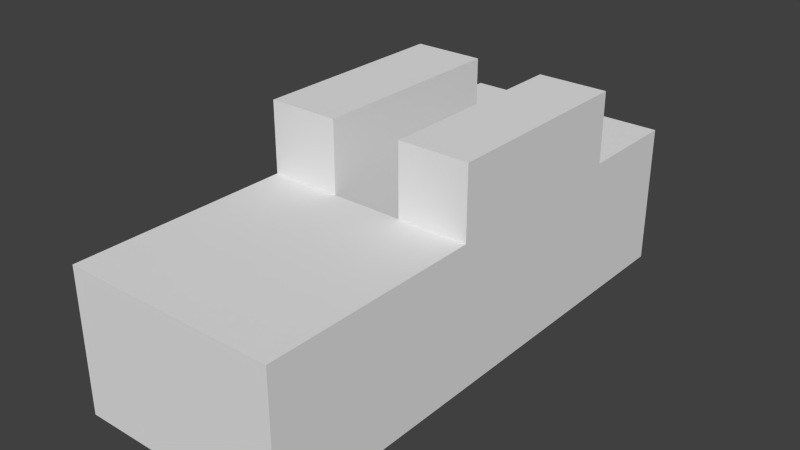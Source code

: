 # Source: Level1.blend  (saved by Blender 2.76.0; exported with 4.5.12 LTS)
import bpy
from mathutils import Matrix  # noqa: F401  (used for matrix-valued properties, if any)

bpy.ops.wm.read_factory_settings(use_empty=True)
scene = bpy.context.scene
scene.name = 'Scene'

# ---- collections
col_collection_1 = bpy.data.collections.new('Collection 1'); scene.collection.children.link(col_collection_1)
col_collection_2 = bpy.data.collections.new('Collection 2'); scene.collection.children.link(col_collection_2)
col_collection_2.hide_render = True
col_collection_2.hide_viewport = True
col_collection_3 = bpy.data.collections.new('Collection 3'); scene.collection.children.link(col_collection_3)
col_collection_3.hide_render = True
col_collection_3.hide_viewport = True
col_collection_4 = bpy.data.collections.new('Collection 4'); scene.collection.children.link(col_collection_4)
col_collection_4.hide_render = True
col_collection_4.hide_viewport = True

# ---- world
world_world = bpy.data.worlds.new('World'); scene.world = world_world
world_world.color = (0.05088, 0.05088, 0.05088)
world_world.use_sun_shadow = False
world_world.sun_shadow_jitter_overblur = 0.0
world_world.cycles.sampling_method = 'MANUAL'
world_world.cycles.sample_map_resolution = 256

# ---- meshes
me_cube_007 = bpy.data.meshes.new('Cube.007')
me_cube_007.from_pydata([(-0.3033, -0.6064, -0.0003152), (-0.3033, -0.6064, 0.4044), (-0.3033, 0.6064, -0.0003152), (-0.3033, 0.6064, 0.4044), (0.3033, -0.6064, -0.0003152), (0.3033, -0.6064, 0.4044), (0.3033, 0.6064, -0.0003152), (0.3033, 0.6064, 0.4044), (0.1038, 0.6064, 0.4044), (0.1038, 0.6064, -0.0003152), (0.1038, -0.6064, 0.4044), (0.1038, -0.6064, -0.0003152), (-0.09975, 0.6064, -0.0003152), (-0.09975, -0.6064, 0.4044), (-0.09975, 0.6064, 0.4044), (-0.09975, -0.6064, -0.0003152), (-0.3033, 0.02142, 0.4044), (-0.3033, 0.02142, -0.0003152), (0.3033, 0.02142, 0.4044), (0.3033, 0.02142, -0.0003152), (0.1038, 0.02142, 0.4044), (0.1038, 0.02142, -0.0003152), (-0.09975, 0.02142, -0.0003152), (-0.09975, 0.02142, 0.4044), (-0.3033, 0.02142, 0.6064), (-0.3033, 0.6064, 0.6064), (0.1038, 0.6064, 0.6064), (0.3033, 0.6064, 0.6064), (-0.09975, 0.6064, 0.6064), (0.3033, 0.02142, 0.6064), (0.1038, 0.02142, 0.6064), (-0.09975, 0.02142, 0.6064), (-0.3033, 0.9094, 0.4044), (-0.3033, 0.9094, -0.0003152), (0.1038, 0.9094, 0.4044), (0.3033, 0.9094, 0.4044), (0.3033, 0.9094, -0.0003152), (-0.09975, 0.9094, -0.0003152), (-0.09975, 0.9094, 0.4044), (0.1038, 0.9094, -0.0003152), (-0.3033, -0.1878, -0.0003152), (-0.3033, -0.3971, -0.0003152), (0.3033, -0.1878, 0.4044), (0.3033, -0.3971, 0.4044), (0.1038, -0.1878, 0.4044), (0.1038, -0.3971, 0.4044), (0.1038, -0.1878, -0.0003152), (0.1038, -0.3971, -0.0003152), (-0.09975, -0.1878, -0.0003152), (-0.09975, -0.3971, -0.0003152), (-0.09975, -0.1878, 0.4044), (-0.09975, -0.3971, 0.4044), (-0.3033, -0.3971, 0.4044), (-0.3033, -0.1878, 0.4044), (0.3033, -0.3971, -0.0003152), (0.3033, -0.1878, -0.0003152), (-0.3033, 0.2164, 0.4044), (-0.3033, 0.4114, 0.4044), (-0.3033, 0.4114, -0.0003152), (-0.3033, 0.2164, -0.0003152), (-0.09975, 0.4114, -0.0003152), (-0.09975, 0.2164, -0.0003152), (-0.09975, 0.4114, 0.4044), (-0.09975, 0.2164, 0.4044), (-0.3033, 0.2164, 0.6064), (-0.3033, 0.4114, 0.6064), (-0.09975, 0.4114, 0.6064), (-0.09975, 0.2164, 0.6064), (0.3033, 0.2164, -0.0003152), (0.3033, 0.4114, -0.0003152), (0.3033, 0.4114, 0.4044), (0.3033, 0.2164, 0.4044), (0.1038, 0.4114, 0.4044), (0.1038, 0.2164, 0.4044), (0.1038, 0.4114, -0.0003152), (0.1038, 0.2164, -0.0003152), (0.3033, 0.4114, 0.6064), (0.3033, 0.2164, 0.6064), (0.1038, 0.4114, 0.6064), (0.1038, 0.2164, 0.6064), (-0.3033, -0.6064, 0.202), (-0.3033, 0.6064, 0.202), (0.3033, 0.6064, 0.202), (0.3033, -0.6064, 0.202), (0.1038, -0.6064, 0.202), (-0.09975, -0.6064, 0.202), (0.3033, 0.02142, 0.202), (-0.3033, 0.02142, 0.202), (-0.3033, 0.9094, 0.202), (0.3033, 0.9094, 0.202), (0.1038, 0.9094, 0.202), (-0.09975, 0.9094, 0.202), (-0.3033, -0.3971, 0.202), (-0.3033, -0.1878, 0.202), (0.3033, -0.1878, 0.202), (0.3033, -0.3971, 0.202), (-0.3033, 0.2164, 0.202), (-0.3033, 0.4114, 0.202), (0.3033, 0.4114, 0.202), (0.3033, 0.2164, 0.202)], [], [(97, 81, 2, 58), (82, 6, 36, 89), (95, 83, 4, 54), (85, 80, 0, 15), (74, 9, 6, 69), (73, 20, 30, 79), (56, 16, 24, 64), (60, 12, 14, 62), (83, 84, 11, 4), (9, 12, 37, 39), (3, 14, 38, 32), (58, 2, 12, 60), (72, 8, 9, 74), (84, 85, 15, 11), (44, 20, 23, 50), (40, 17, 22, 48), (48, 22, 21, 46), (42, 18, 20, 44), (50, 23, 16, 53), (46, 21, 19, 55), (99, 86, 19, 68), (93, 87, 17, 40), (66, 28, 25, 65), (76, 27, 26, 78), (70, 7, 27, 76), (20, 18, 29, 30), (7, 8, 26, 27), (62, 14, 28, 66), (14, 3, 25, 28), (16, 23, 31, 24), (90, 89, 36, 39), (91, 90, 39, 37), (88, 91, 37, 33), (14, 8, 34, 38), (12, 2, 33, 37), (8, 7, 35, 34), (6, 9, 39, 36), (81, 3, 32, 88), (20, 21, 22, 23), (14, 12, 9, 8), (80, 92, 41, 0), (92, 93, 40, 41), (11, 47, 54, 4), (47, 46, 55, 54), (13, 51, 52, 1), (51, 50, 53, 52), (5, 43, 45, 10), (43, 42, 44, 45), (15, 49, 47, 11), (49, 48, 46, 47), (0, 41, 49, 15), (41, 40, 48, 49), (10, 45, 51, 13), (45, 44, 50, 51), (86, 94, 55, 19), (94, 95, 54, 55), (23, 63, 67, 31), (63, 62, 66, 67), (31, 67, 64, 24), (67, 66, 65, 64), (17, 59, 61, 22), (59, 58, 60, 61), (22, 61, 63, 23), (61, 60, 62, 63), (3, 57, 65, 25), (57, 56, 64, 65), (87, 96, 59, 17), (96, 97, 58, 59), (18, 71, 77, 29), (71, 70, 76, 77), (29, 77, 79, 30), (77, 76, 78, 79), (82, 98, 69, 6), (98, 99, 68, 69), (20, 73, 75, 21), (73, 72, 74, 75), (8, 72, 78, 26), (72, 73, 79, 78), (21, 75, 68, 19), (75, 74, 69, 68), (70, 71, 99, 98), (7, 70, 98, 82), (56, 57, 97, 96), (16, 56, 96, 87), (42, 43, 95, 94), (18, 42, 94, 86), (52, 53, 93, 92), (1, 52, 92, 80), (2, 81, 88, 33), (32, 38, 91, 88), (38, 34, 90, 91), (34, 35, 89, 90), (53, 16, 87, 93), (71, 18, 86, 99), (10, 13, 85, 84), (5, 10, 84, 83), (13, 1, 80, 85), (43, 5, 83, 95), (7, 82, 89, 35), (57, 3, 81, 97)])
_uv = me_cube_007.uv_layers.new(name='UVMap')
_uv.uv.foreach_set('vector', [0.0, 0.0, 1.0, 0.0, 1.0, 1.0, 0.0, 1.0, 0.0, 0.0, 1.0, 0.0, 1.0, 1.0, 0.0, 1.0, 0.0, 0.0, 1.0, 0.0, 1.0, 1.0, 0.0, 1.0, 0.0, 0.0, 1.0, 0.0, 1.0, 1.0, 0.0, 1.0, 0.0, 0.0, 1.0, 0.0, 1.0, 1.0, 0.0, 1.0, 0.0, 0.0, 1.0, 0.0, 1.0, 1.0, 0.0, 1.0, 0.0, 0.0, 1.0, 0.0, 1.0, 1.0, 0.0, 1.0, 0.0, 0.0, 1.0, 0.0, 1.0, 1.0, 0.0, 1.0, 0.0, 0.0, 1.0, 0.0, 1.0, 1.0, 0.0, 1.0, 0.0, 0.0, 1.0, 0.0, 1.0, 1.0, 0.0, 1.0, 0.0, 0.0, 1.0, 0.0, 1.0, 1.0, 0.0, 1.0, 0.0, 0.0, 1.0, 0.0, 1.0, 1.0, 0.0, 1.0, 0.0, 0.0, 1.0, 0.0, 1.0, 1.0, 0.0, 1.0, 0.0, 0.0, 1.0, 0.0, 1.0, 1.0, 0.0, 1.0, 0.0, 0.0, 1.0, 0.0, 1.0, 1.0, 0.0, 1.0, 0.0, 0.0, 1.0, 0.0, 1.0, 1.0, 0.0, 1.0, 0.0, 0.0, 1.0, 0.0, 1.0, 1.0, 0.0, 1.0, 0.0, 0.0, 1.0, 0.0, 1.0, 1.0, 0.0, 1.0, 0.0, 0.0, 1.0, 0.0, 1.0, 1.0, 0.0, 1.0, 0.0, 0.0, 1.0, 0.0, 1.0, 1.0, 0.0, 1.0, 0.0, 0.0, 1.0, 0.0, 1.0, 1.0, 0.0, 1.0, 0.0, 0.0, 1.0, 0.0, 1.0, 1.0, 0.0, 1.0, 0.0, 0.0, 1.0, 0.0, 1.0, 1.0, 0.0, 1.0, 0.0, 0.0, 1.0, 0.0, 1.0, 1.0, 0.0, 1.0, 0.0, 0.0, 1.0, 0.0, 1.0, 1.0, 0.0, 1.0, 0.0, 0.0, 1.0, 0.0, 1.0, 1.0, 0.0, 1.0, 0.0, 0.0, 1.0, 0.0, 1.0, 1.0, 0.0, 1.0, 0.0, 0.0, 1.0, 0.0, 1.0, 1.0, 0.0, 1.0, 0.0, 0.0, 1.0, 0.0, 1.0, 1.0, 0.0, 1.0, 0.0, 0.0, 1.0, 0.0, 1.0, 1.0, 0.0, 1.0, 0.0, 0.0, 1.0, 0.0, 1.0, 1.0, 0.0, 1.0, 0.0, 0.0, 1.0, 0.0, 1.0, 1.0, 0.0, 1.0, 0.0, 0.0, 1.0, 0.0, 1.0, 1.0, 0.0, 1.0, 0.0, 0.0, 1.0, 0.0, 1.0, 1.0, 0.0, 1.0, 0.0, 0.0, 1.0, 0.0, 1.0, 1.0, 0.0, 1.0, 0.0, 0.0, 1.0, 0.0, 1.0, 1.0, 0.0, 1.0, 0.0, 0.0, 1.0, 0.0, 1.0, 1.0, 0.0, 1.0, 0.0, 0.0, 1.0, 0.0, 1.0, 1.0, 0.0, 1.0, 0.0, 0.0, 1.0, 0.0, 1.0, 1.0, 0.0, 1.0, 0.0, 0.0, 1.0, 0.0, 1.0, 1.0, 0.0, 1.0, 0.0, 0.0, 1.0, 0.0, 1.0, 1.0, 0.0, 1.0, 0.0, 0.0, 1.0, 0.0, 1.0, 1.0, 0.0, 1.0, 0.0, 0.0, 1.0, 0.0, 1.0, 1.0, 0.0, 1.0, 0.0, 0.0, 1.0, 0.0, 1.0, 1.0, 0.0, 1.0, 0.0, 0.0, 1.0, 0.0, 1.0, 1.0, 0.0, 1.0, 0.0, 0.0, 1.0, 0.0, 1.0, 1.0, 0.0, 1.0, 0.0, 0.0, 1.0, 0.0, 1.0, 1.0, 0.0, 1.0, 0.0, 0.0, 1.0, 0.0, 1.0, 1.0, 0.0, 1.0, 0.0, 0.0, 1.0, 0.0, 1.0, 1.0, 0.0, 1.0, 0.0, 0.0, 1.0, 0.0, 1.0, 1.0, 0.0, 1.0, 0.0, 0.0, 1.0, 0.0, 1.0, 1.0, 0.0, 1.0, 0.0, 0.0, 1.0, 0.0, 1.0, 1.0, 0.0, 1.0, 0.0, 0.0, 1.0, 0.0, 1.0, 1.0, 0.0, 1.0, 0.0, 0.0, 1.0, 0.0, 1.0, 1.0, 0.0, 1.0, 0.0, 0.0, 1.0, 0.0, 1.0, 1.0, 0.0, 1.0, 0.0, 0.0, 1.0, 0.0, 1.0, 1.0, 0.0, 1.0, 0.0, 0.0, 1.0, 0.0, 1.0, 1.0, 0.0, 1.0, 0.0, 0.0, 1.0, 0.0, 1.0, 1.0, 0.0, 1.0, 0.0, 0.0, 1.0, 0.0, 1.0, 1.0, 0.0, 1.0, 0.0, 0.0, 1.0, 0.0, 1.0, 1.0, 0.0, 1.0, 0.0, 0.0, 1.0, 0.0, 1.0, 1.0, 0.0, 1.0, 0.0, 0.0, 1.0, 0.0, 1.0, 1.0, 0.0, 1.0, 0.0, 0.0, 1.0, 0.0, 1.0, 1.0, 0.0, 1.0, 0.0, 0.0, 1.0, 0.0, 1.0, 1.0, 0.0, 1.0, 0.0, 0.0, 1.0, 0.0, 1.0, 1.0, 0.0, 1.0, 0.0, 0.0, 1.0, 0.0, 1.0, 1.0, 0.0, 1.0, 0.0, 0.0, 1.0, 0.0, 1.0, 1.0, 0.0, 1.0, 0.0, 0.0, 1.0, 0.0, 1.0, 1.0, 0.0, 1.0, 0.0, 0.0, 1.0, 0.0, 1.0, 1.0, 0.0, 1.0, 0.0, 0.0, 1.0, 0.0, 1.0, 1.0, 0.0, 1.0, 0.0, 0.0, 1.0, 0.0, 1.0, 1.0, 0.0, 1.0, 0.0, 0.0, 1.0, 0.0, 1.0, 1.0, 0.0, 1.0, 0.0, 0.0, 1.0, 0.0, 1.0, 1.0, 0.0, 1.0, 0.0, 0.0, 1.0, 0.0, 1.0, 1.0, 0.0, 1.0, 0.0, 0.0, 1.0, 0.0, 1.0, 1.0, 0.0, 1.0, 0.0, 0.0, 1.0, 0.0, 1.0, 1.0, 0.0, 1.0, 0.0, 0.0, 1.0, 0.0, 1.0, 1.0, 0.0, 1.0, 0.0, 0.0, 1.0, 0.0, 1.0, 1.0, 0.0, 1.0, 0.0, 0.0, 1.0, 0.0, 1.0, 1.0, 0.0, 1.0, 0.0, 0.0, 1.0, 0.0, 1.0, 1.0, 0.0, 1.0, 0.0, 0.0, 1.0, 0.0, 1.0, 1.0, 0.0, 1.0, 0.0, 0.0, 1.0, 0.0, 1.0, 1.0, 0.0, 1.0, 0.0, 0.0, 1.0, 0.0, 1.0, 1.0, 0.0, 1.0, 0.0, 0.0, 1.0, 0.0, 1.0, 1.0, 0.0, 1.0, 0.0, 0.0, 1.0, 0.0, 1.0, 1.0, 0.0, 1.0, 0.0, 0.0, 1.0, 0.0, 1.0, 1.0, 0.0, 1.0, 0.0, 0.0, 1.0, 0.0, 1.0, 1.0, 0.0, 1.0, 0.0, 0.0, 1.0, 0.0, 1.0, 1.0, 0.0, 1.0, 0.0, 0.0, 1.0, 0.0, 1.0, 1.0, 0.0, 1.0, 0.0, 0.0, 1.0, 0.0, 1.0, 1.0, 0.0, 1.0, 0.0, 0.0, 1.0, 0.0, 1.0, 1.0, 0.0, 1.0, 0.0, 0.0, 1.0, 0.0, 1.0, 1.0, 0.0, 1.0, 0.0, 0.0, 1.0, 0.0, 1.0, 1.0, 0.0, 1.0, 0.0, 0.0, 1.0, 0.0, 1.0, 1.0, 0.0, 1.0, 0.0, 0.0, 1.0, 0.0, 1.0, 1.0, 0.0, 1.0, 0.0, 0.0, 1.0, 0.0, 1.0, 1.0, 0.0, 1.0, 0.0, 0.0, 1.0, 0.0, 1.0, 1.0, 0.0, 1.0, 0.0, 0.0, 1.0, 0.0, 1.0, 1.0, 0.0, 1.0, 0.0, 0.0, 1.0, 0.0, 1.0, 1.0, 0.0, 1.0, 0.0, 0.0, 1.0, 0.0, 1.0, 1.0, 0.0, 1.0])
me_cube_007.use_remesh_preserve_volume = False
me_cube_007.use_remesh_preserve_attributes = False
me_cube_007.use_mirror_vertex_groups = False
me_cube_007.update()
me_cube_001 = bpy.data.meshes.new('Cube.001')
me_cube_001.from_pydata([(-3.0, -6.0, 6.0), (-3.0, 0.2121, 6.0), (-3.0, 0.2121, 4.003), (-3.0, -6.0, 4.003), (3.0, -6.0, 6.0), (-0.9875, -6.0, 4.003), (1.028, -6.0, 4.003), (3.0, -6.0, 4.003), (3.0, 0.2121, 6.0), (1.028, 0.2121, 6.0), (1.028, 6.003, 6.0), (3.0, 6.003, 6.0), (3.0, 9.0, 6.0), (-3.0, 9.0, 6.0), (-3.0, 6.003, 6.0), (-0.9875, 6.003, 6.0), (-0.9875, 0.2121, 6.0), (3.0, 0.2121, 4.003), (3.0, 6.003, 4.003), (3.0, 9.0, 4.003), (1.028, 9.0, 4.003), (-0.9875, 9.0, 4.003), (-3.0, 9.0, 4.003), (-3.0, 6.003, 4.003), (1.028, 0.2121, 0.0), (-0.9875, 0.2121, 0.0), (-0.9875, 6.003, 0.0), (1.028, 6.003, 0.0), (1.028, 0.2121, 4.003), (1.028, 6.003, 4.003), (-0.9875, 0.2121, 4.003), (-0.9875, 6.003, 4.003), (-1.0, -6.0, 6.0), (1.0, -6.0, 6.0), (-1.0, 9.0, 6.0), (1.0, 9.0, 6.0)], [], [(0, 1, 2, 3), (8, 4, 7, 17), (12, 11, 18, 19), (14, 13, 22, 23), (24, 25, 26, 27), (10, 9, 28, 29), (18, 11, 10, 29), (24, 27, 29, 28), (28, 9, 8, 17), (29, 20, 19, 18), (25, 24, 28, 30), (27, 26, 31, 29), (17, 7, 6, 28), (21, 20, 29, 31), (26, 25, 30, 31), (6, 5, 30, 28), (23, 22, 21, 31), (16, 15, 31, 30), (5, 3, 2, 30), (31, 15, 14, 23), (2, 1, 16, 30), (16, 9, 10, 15), (0, 3, 5, 32), (6, 33, 32, 5), (4, 33, 6, 7), (0, 32, 16, 1), (9, 16, 32, 33), (4, 8, 9, 33), (19, 20, 35, 12), (20, 21, 34, 35), (21, 22, 13, 34), (13, 14, 15, 34), (10, 35, 34, 15), (12, 35, 10, 11)])
_uv = me_cube_001.uv_layers.new(name='UVMap')
_uv.uv.foreach_set('vector', [0.0, 0.0, 1.0, 0.0, 1.0, 1.0, 0.0, 1.0, 0.0, 0.0, 1.0, 0.0, 1.0, 1.0, 0.0, 1.0, 0.0, 0.0, 1.0, 0.0, 1.0, 1.0, 0.0, 1.0, 0.0, 0.0, 1.0, 0.0, 1.0, 1.0, 0.0, 1.0, 0.0, 0.0, 1.0, 0.0, 1.0, 1.0, 0.0, 1.0, 0.0, 0.0, 1.0, 0.0, 1.0, 1.0, 0.0, 1.0, 0.0, 0.0, 1.0, 0.0, 1.0, 1.0, 0.0, 1.0, 0.0, 0.0, 1.0, 0.0, 1.0, 1.0, 0.0, 1.0, 0.0, 0.0, 1.0, 0.0, 1.0, 1.0, 0.0, 1.0, 0.0, 0.0, 1.0, 0.0, 1.0, 1.0, 0.0, 1.0, 0.0, 0.0, 1.0, 0.0, 1.0, 1.0, 0.0, 1.0, 0.0, 0.0, 1.0, 0.0, 1.0, 1.0, 0.0, 1.0, 0.0, 0.0, 1.0, 0.0, 1.0, 1.0, 0.0, 1.0, 0.0, 0.0, 1.0, 0.0, 1.0, 1.0, 0.0, 1.0, 0.0, 0.0, 1.0, 0.0, 1.0, 1.0, 0.0, 1.0, 0.0, 0.0, 1.0, 0.0, 1.0, 1.0, 0.0, 1.0, 0.0, 0.0, 1.0, 0.0, 1.0, 1.0, 0.0, 1.0, 0.0, 0.0, 1.0, 0.0, 1.0, 1.0, 0.0, 1.0, 0.0, 0.0, 1.0, 0.0, 1.0, 1.0, 0.0, 1.0, 0.0, 0.0, 1.0, 0.0, 1.0, 1.0, 0.0, 1.0, 0.0, 0.0, 1.0, 0.0, 1.0, 1.0, 0.0, 1.0, 0.0, 0.0, 1.0, 0.0, 1.0, 1.0, 0.0, 1.0, 0.0, 0.0, 1.0, 0.0, 1.0, 1.0, 0.0, 1.0, 0.0, 0.0, 1.0, 0.0, 1.0, 1.0, 0.0, 1.0, 0.0, 0.0, 1.0, 0.0, 1.0, 1.0, 0.0, 1.0, 0.0, 0.0, 1.0, 0.0, 1.0, 1.0, 0.0, 1.0, 0.0, 0.0, 1.0, 0.0, 1.0, 1.0, 0.0, 1.0, 0.0, 0.0, 1.0, 0.0, 1.0, 1.0, 0.0, 1.0, 0.0, 0.0, 1.0, 0.0, 1.0, 1.0, 0.0, 1.0, 0.0, 0.0, 1.0, 0.0, 1.0, 1.0, 0.0, 1.0, 0.0, 0.0, 1.0, 0.0, 1.0, 1.0, 0.0, 1.0, 0.0, 0.0, 1.0, 0.0, 1.0, 1.0, 0.0, 1.0, 0.0, 0.0, 1.0, 0.0, 1.0, 1.0, 0.0, 1.0, 0.0, 0.0, 1.0, 0.0, 1.0, 1.0, 0.0, 1.0])
me_cube_001.use_remesh_preserve_volume = False
me_cube_001.use_remesh_preserve_attributes = False
me_cube_001.use_mirror_vertex_groups = False
me_cube_001.update()
me_cube = bpy.data.meshes.new('Cube')
me_cube.from_pydata([(-3.0, -6.0, 0.0), (-3.0, -6.0, 6.0), (-3.0, 9.0, 0.0), (-3.0, 9.0, 6.0), (3.0, -6.0, 0.0), (3.0, -6.0, 6.0), (3.0, 9.0, 0.0), (3.0, 9.0, 6.0)], [], [(1, 3, 2, 0), (3, 7, 6, 2), (7, 5, 4, 6), (5, 1, 0, 4), (0, 2, 6, 4), (5, 7, 3, 1)])
me_cube.use_remesh_preserve_volume = False
me_cube.use_remesh_preserve_attributes = False
me_cube.use_mirror_vertex_groups = False
me_cube.update()
me_cube_002 = bpy.data.meshes.new('Cube.002')
me_cube_002.from_pydata([(-3.0, -6.0, 0.0), (-3.0, -6.0, 6.0), (-3.0, 9.0, 0.0), (-3.0, 9.0, 6.0), (3.0, -6.0, 0.0), (3.0, -6.0, 6.0), (3.0, 9.0, 0.0), (3.0, 9.0, 6.0), (-3.0, -2.563, 6.0), (-3.0, -2.563, 0.0), (3.0, -2.563, 6.0), (3.0, -2.563, 0.0), (-3.0, 5.338, 6.0), (3.0, 5.338, 0.0), (-3.0, 5.338, 0.0), (3.0, 5.338, 6.0), (0.0, 9.0, 6.0), (0.0, 9.0, 0.0), (0.0, -6.0, 6.0), (0.0, -6.0, 0.0), (0.0, -2.563, 6.0), (0.0, -2.563, 0.0), (0.0, 5.338, 6.0), (0.0, 5.338, 0.0), (-3.0, 1.388, 0.0), (3.0, 1.388, 6.0), (-3.0, 1.388, 6.0), (3.0, 1.388, 0.0), (0.0, 1.388, 0.0), (0.0, 1.388, 6.0), (-3.0, -6.0, 3.0), (-3.0, 9.0, 3.0), (3.0, 9.0, 3.0), (3.0, -6.0, 3.0), (3.0, -2.563, 3.0), (-3.0, -2.563, 3.0), (3.0, 5.338, 3.0), (-3.0, 5.338, 3.0), (0.0, -6.0, 3.0), (0.0, 9.0, 3.0), (-3.0, 1.388, 3.0), (3.0, 1.388, 3.0)], [], [(37, 14, 2, 31), (39, 17, 6, 32), (34, 11, 4, 33), (38, 19, 0, 30), (23, 13, 6, 17), (22, 12, 3, 16), (18, 1, 8, 20), (19, 4, 11, 21), (41, 27, 11, 34), (30, 0, 9, 35), (32, 6, 13, 36), (29, 26, 12, 22), (28, 27, 13, 23), (40, 24, 14, 37), (24, 28, 23, 14), (25, 29, 22, 15), (0, 19, 21, 9), (5, 18, 20, 10), (15, 22, 16, 7), (14, 23, 17, 2), (33, 4, 19, 38), (31, 2, 17, 39), (10, 20, 29, 25), (9, 21, 28, 24), (35, 9, 24, 40), (21, 11, 27, 28), (20, 8, 26, 29), (36, 13, 27, 41), (15, 36, 41, 25), (8, 35, 40, 26), (3, 31, 39, 16), (5, 33, 38, 18), (26, 40, 37, 12), (7, 32, 36, 15), (1, 30, 35, 8), (25, 41, 34, 10), (18, 38, 30, 1), (10, 34, 33, 5), (16, 39, 32, 7), (12, 37, 31, 3)])
_uv = me_cube_002.uv_layers.new(name='UVMap')
_uv.uv.foreach_set('vector', [0.0, 0.0, 1.0, 0.0, 1.0, 1.0, 0.0, 1.0, 0.0, 0.0, 1.0, 0.0, 1.0, 1.0, 0.0, 1.0, 0.0, 0.0, 1.0, 0.0, 1.0, 1.0, 0.0, 1.0, 0.0, 0.0, 1.0, 0.0, 1.0, 1.0, 0.0, 1.0, 0.0, 0.0, 1.0, 0.0, 1.0, 1.0, 0.0, 1.0, 0.0, 0.0, 1.0, 0.0, 1.0, 1.0, 0.0, 1.0, 0.0, 0.0, 1.0, 0.0, 1.0, 1.0, 0.0, 1.0, 0.0, 0.0, 1.0, 0.0, 1.0, 1.0, 0.0, 1.0, 0.0, 0.0, 1.0, 0.0, 1.0, 1.0, 0.0, 1.0, 0.0, 0.0, 1.0, 0.0, 1.0, 1.0, 0.0, 1.0, 0.0, 0.0, 1.0, 0.0, 1.0, 1.0, 0.0, 1.0, 0.0, 0.0, 1.0, 0.0, 1.0, 1.0, 0.0, 1.0, 0.0, 0.0, 1.0, 0.0, 1.0, 1.0, 0.0, 1.0, 0.0, 0.0, 1.0, 0.0, 1.0, 1.0, 0.0, 1.0, 0.0, 0.0, 1.0, 0.0, 1.0, 1.0, 0.0, 1.0, 0.0, 0.0, 1.0, 0.0, 1.0, 1.0, 0.0, 1.0, 0.0, 0.0, 1.0, 0.0, 1.0, 1.0, 0.0, 1.0, 0.0, 0.0, 1.0, 0.0, 1.0, 1.0, 0.0, 1.0, 0.0, 0.0, 1.0, 0.0, 1.0, 1.0, 0.0, 1.0, 0.0, 0.0, 1.0, 0.0, 1.0, 1.0, 0.0, 1.0, 0.0, 0.0, 1.0, 0.0, 1.0, 1.0, 0.0, 1.0, 0.0, 0.0, 1.0, 0.0, 1.0, 1.0, 0.0, 1.0, 0.0, 0.0, 1.0, 0.0, 1.0, 1.0, 0.0, 1.0, 0.0, 0.0, 1.0, 0.0, 1.0, 1.0, 0.0, 1.0, 0.0, 0.0, 1.0, 0.0, 1.0, 1.0, 0.0, 1.0, 0.0, 0.0, 1.0, 0.0, 1.0, 1.0, 0.0, 1.0, 0.0, 0.0, 1.0, 0.0, 1.0, 1.0, 0.0, 1.0, 0.0, 0.0, 1.0, 0.0, 1.0, 1.0, 0.0, 1.0, 0.0, 0.0, 1.0, 0.0, 1.0, 1.0, 0.0, 1.0, 0.0, 0.0, 1.0, 0.0, 1.0, 1.0, 0.0, 1.0, 0.0, 0.0, 1.0, 0.0, 1.0, 1.0, 0.0, 1.0, 0.0, 0.0, 1.0, 0.0, 1.0, 1.0, 0.0, 1.0, 0.0, 0.0, 1.0, 0.0, 1.0, 1.0, 0.0, 1.0, 0.0, 0.0, 1.0, 0.0, 1.0, 1.0, 0.0, 1.0, 0.0, 0.0, 1.0, 0.0, 1.0, 1.0, 0.0, 1.0, 0.0, 0.0, 1.0, 0.0, 1.0, 1.0, 0.0, 1.0, 0.0, 0.0, 1.0, 0.0, 1.0, 1.0, 0.0, 1.0, 0.0, 0.0, 1.0, 0.0, 1.0, 1.0, 0.0, 1.0, 0.0, 0.0, 1.0, 0.0, 1.0, 1.0, 0.0, 1.0, 0.0, 0.0, 1.0, 0.0, 1.0, 1.0, 0.0, 1.0])
me_cube_002.use_remesh_preserve_volume = False
me_cube_002.use_remesh_preserve_attributes = False
me_cube_002.use_mirror_vertex_groups = False
me_cube_002.update()

# ---- objects
ob_light = bpy.data.objects.new('Light', me_cube_007)
ob_dark = bpy.data.objects.new('Dark', me_cube_001)
ob_box = bpy.data.objects.new('Box', me_cube)
ob_shell = bpy.data.objects.new('Shell', me_cube_002)

# ---- transforms, parenting, visibility, modifiers, constraints
ob_light.location = (0.0, 0.0, 0.0)
ob_light.scale = (9.9, 9.9, 9.9)
ob_light.lineart.crease_threshold = 0.0
ob_dark.location = (0.0, 0.0, 0.0)
ob_dark.lineart.crease_threshold = 0.0
ob_box.location = (0.0, 0.0, 0.0)
ob_box.lineart.crease_threshold = 0.0
ob_shell.location = (0.0, 0.0, 0.0)
ob_shell.lineart.crease_threshold = 0.0

# ---- collection membership
col_collection_1.objects.link(ob_light)
col_collection_2.objects.link(ob_dark)
col_collection_3.objects.link(ob_box)
col_collection_4.objects.link(ob_shell)

# ---- scene / render settings (as saved in the file)
scene.frame_start = 1; scene.frame_end = 250; scene.frame_set(1)
scene.render.engine = 'BLENDER_EEVEE_NEXT'
scene.render.resolution_percentage = 50
scene.render.dither_intensity = 0.0
scene.cycles.use_denoising = False
scene.cycles.samples = 10
scene.cycles.sampling_pattern = 'TABULATED_SOBOL'
scene.cycles.light_sampling_threshold = 0.0
scene.cycles.use_adaptive_sampling = False
scene.cycles.use_light_tree = False
scene.cycles.blur_glossy = 0.0
scene.cycles.pixel_filter_type = 'GAUSSIAN'
scene.cycles.sample_clamp_indirect = 0.0
scene.view_settings.view_transform = 'Standard'
bpy.context.view_layer.update()

# ---- added for rendering (the .blend has no active camera and no usable light): camera, sun
cam_auto = bpy.data.cameras.new('AutoCamera')
cam_auto.lens = 50.0
cam_auto.sensor_width = 36.0
cam_auto.clip_end = 1000.0
ob_auto_camera = bpy.data.objects.new('AutoCamera', cam_auto)
scene.collection.objects.link(ob_auto_camera)
ob_auto_camera.location = (15.9541, -17.6449, 15.7633)
ob_auto_camera.rotation_euler = (1.09748, -7.21219e-08, 0.694738)
scene.camera = ob_auto_camera
light_auto_sun = bpy.data.lights.new('AutoSun', 'SUN')
light_auto_sun.energy = 3.0
light_auto_sun.angle = 0.0523599
ob_auto_sun = bpy.data.objects.new('AutoSun', light_auto_sun)
scene.collection.objects.link(ob_auto_sun)
ob_auto_sun.rotation_euler = (0.872665, 0.174533, 0.523599)
bpy.context.view_layer.update()
